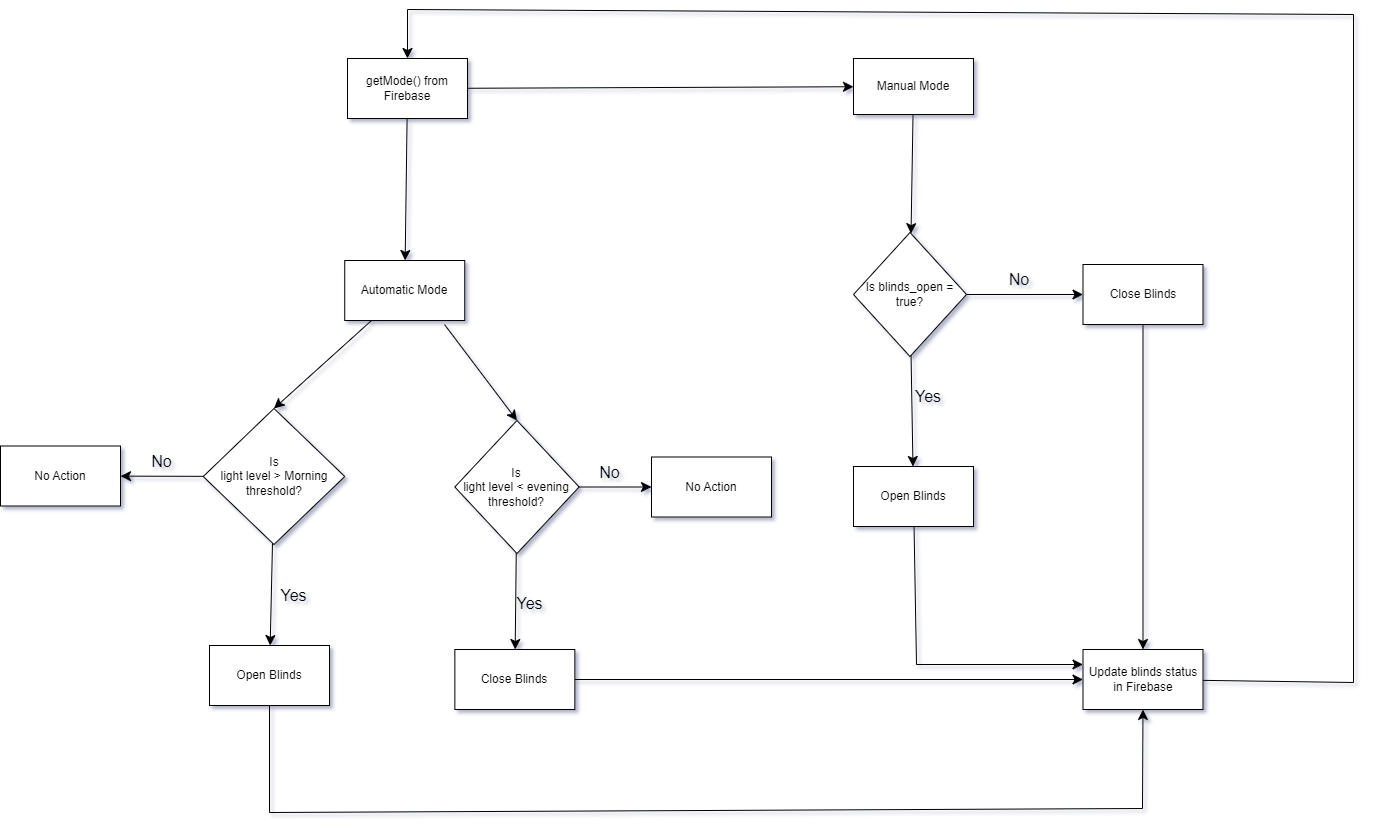

The diagram above was exported from draw.io. Its source (the exported page's mxGraphModel, read from the mxfile embedded in the PNG):
<mxGraphModel dx="2849" dy="1466" grid="0" gridSize="10" guides="1" tooltips="1" connect="1" arrows="1" fold="1" page="0" pageScale="1" pageWidth="850" pageHeight="1100" math="0" shadow="0">
  <root>
    <mxCell id="0" />
    <mxCell id="1" parent="0" />
    <mxCell id="9gprDdLiZxy7m9Yv_SxO-5" value="" style="edgeStyle=none;curved=1;rounded=0;orthogonalLoop=1;jettySize=auto;html=1;fontSize=12;startSize=8;endSize=8;" edge="1" parent="1" source="9gprDdLiZxy7m9Yv_SxO-1" target="9gprDdLiZxy7m9Yv_SxO-4">
      <mxGeometry relative="1" as="geometry" />
    </mxCell>
    <mxCell id="9gprDdLiZxy7m9Yv_SxO-25" value="" style="edgeStyle=none;curved=1;rounded=0;orthogonalLoop=1;jettySize=auto;html=1;fontSize=12;startSize=8;endSize=8;" edge="1" parent="1" source="9gprDdLiZxy7m9Yv_SxO-1" target="9gprDdLiZxy7m9Yv_SxO-24">
      <mxGeometry relative="1" as="geometry" />
    </mxCell>
    <mxCell id="9gprDdLiZxy7m9Yv_SxO-1" value="getMode() from Firebase" style="rounded=0;whiteSpace=wrap;html=1;" vertex="1" parent="1">
      <mxGeometry x="-302" y="-18" width="120" height="60" as="geometry" />
    </mxCell>
    <mxCell id="9gprDdLiZxy7m9Yv_SxO-7" value="" style="edgeStyle=none;curved=1;rounded=0;orthogonalLoop=1;jettySize=auto;html=1;fontSize=12;startSize=8;endSize=8;" edge="1" parent="1" source="9gprDdLiZxy7m9Yv_SxO-4" target="9gprDdLiZxy7m9Yv_SxO-6">
      <mxGeometry relative="1" as="geometry" />
    </mxCell>
    <mxCell id="9gprDdLiZxy7m9Yv_SxO-4" value="Manual Mode" style="rounded=0;whiteSpace=wrap;html=1;" vertex="1" parent="1">
      <mxGeometry x="204" y="-18" width="120" height="56" as="geometry" />
    </mxCell>
    <mxCell id="9gprDdLiZxy7m9Yv_SxO-9" value="" style="edgeStyle=none;curved=1;rounded=0;orthogonalLoop=1;jettySize=auto;html=1;fontSize=12;startSize=8;endSize=8;" edge="1" parent="1" source="9gprDdLiZxy7m9Yv_SxO-6" target="9gprDdLiZxy7m9Yv_SxO-8">
      <mxGeometry relative="1" as="geometry" />
    </mxCell>
    <mxCell id="9gprDdLiZxy7m9Yv_SxO-14" value="" style="edgeStyle=none;curved=1;rounded=0;orthogonalLoop=1;jettySize=auto;html=1;fontSize=12;startSize=8;endSize=8;" edge="1" parent="1" source="9gprDdLiZxy7m9Yv_SxO-6" target="9gprDdLiZxy7m9Yv_SxO-13">
      <mxGeometry relative="1" as="geometry" />
    </mxCell>
    <mxCell id="9gprDdLiZxy7m9Yv_SxO-6" value="Is blinds_open = true?" style="rhombus;whiteSpace=wrap;html=1;rounded=0;" vertex="1" parent="1">
      <mxGeometry x="204" y="156" width="113" height="124" as="geometry" />
    </mxCell>
    <mxCell id="9gprDdLiZxy7m9Yv_SxO-65" value="" style="edgeStyle=none;curved=0;rounded=0;orthogonalLoop=1;jettySize=auto;html=1;fontSize=12;startSize=8;endSize=8;entryX=0;entryY=0.25;entryDx=0;entryDy=0;" edge="1" parent="1" source="9gprDdLiZxy7m9Yv_SxO-8" target="9gprDdLiZxy7m9Yv_SxO-35">
      <mxGeometry relative="1" as="geometry">
        <mxPoint x="264" y="600" as="targetPoint" />
        <Array as="points">
          <mxPoint x="267" y="588" />
        </Array>
      </mxGeometry>
    </mxCell>
    <mxCell id="9gprDdLiZxy7m9Yv_SxO-8" value="Open Blinds" style="whiteSpace=wrap;html=1;rounded=0;" vertex="1" parent="1">
      <mxGeometry x="204" y="390" width="120" height="60" as="geometry" />
    </mxCell>
    <mxCell id="9gprDdLiZxy7m9Yv_SxO-10" value="Yes" style="text;html=1;align=center;verticalAlign=middle;whiteSpace=wrap;rounded=0;fontSize=16;" vertex="1" parent="1">
      <mxGeometry x="249" y="305" width="60" height="30" as="geometry" />
    </mxCell>
    <mxCell id="9gprDdLiZxy7m9Yv_SxO-18" value="" style="edgeStyle=none;curved=1;rounded=0;orthogonalLoop=1;jettySize=auto;html=1;fontSize=12;startSize=8;endSize=8;entryX=0.5;entryY=0;entryDx=0;entryDy=0;" edge="1" parent="1" source="9gprDdLiZxy7m9Yv_SxO-13" target="9gprDdLiZxy7m9Yv_SxO-35">
      <mxGeometry relative="1" as="geometry">
        <mxPoint x="493.92574257425713" y="390" as="targetPoint" />
      </mxGeometry>
    </mxCell>
    <mxCell id="9gprDdLiZxy7m9Yv_SxO-13" value="Close Blinds" style="whiteSpace=wrap;html=1;rounded=0;" vertex="1" parent="1">
      <mxGeometry x="433.5" y="188" width="120" height="60" as="geometry" />
    </mxCell>
    <mxCell id="9gprDdLiZxy7m9Yv_SxO-15" value="No" style="text;html=1;align=center;verticalAlign=middle;whiteSpace=wrap;rounded=0;fontSize=16;" vertex="1" parent="1">
      <mxGeometry x="340" y="188" width="60" height="30" as="geometry" />
    </mxCell>
    <mxCell id="9gprDdLiZxy7m9Yv_SxO-47" value="" style="edgeStyle=none;curved=1;rounded=0;orthogonalLoop=1;jettySize=auto;html=1;fontSize=12;startSize=8;endSize=8;entryX=0.5;entryY=0;entryDx=0;entryDy=0;" edge="1" parent="1" target="9gprDdLiZxy7m9Yv_SxO-39">
      <mxGeometry relative="1" as="geometry">
        <mxPoint x="-205.00119047619037" y="248" as="sourcePoint" />
      </mxGeometry>
    </mxCell>
    <mxCell id="9gprDdLiZxy7m9Yv_SxO-50" value="" style="edgeStyle=none;curved=1;rounded=0;orthogonalLoop=1;jettySize=auto;html=1;fontSize=12;startSize=8;endSize=8;entryX=0.5;entryY=0;entryDx=0;entryDy=0;" edge="1" parent="1" source="9gprDdLiZxy7m9Yv_SxO-24" target="9gprDdLiZxy7m9Yv_SxO-26">
      <mxGeometry relative="1" as="geometry">
        <mxPoint x="-418.25" y="214" as="targetPoint" />
      </mxGeometry>
    </mxCell>
    <mxCell id="9gprDdLiZxy7m9Yv_SxO-24" value="Automatic Mode" style="rounded=0;whiteSpace=wrap;html=1;" vertex="1" parent="1">
      <mxGeometry x="-304.75" y="184" width="120" height="60" as="geometry" />
    </mxCell>
    <mxCell id="9gprDdLiZxy7m9Yv_SxO-30" value="" style="edgeStyle=none;curved=1;rounded=0;orthogonalLoop=1;jettySize=auto;html=1;fontSize=12;startSize=8;endSize=8;" edge="1" parent="1" source="9gprDdLiZxy7m9Yv_SxO-26" target="9gprDdLiZxy7m9Yv_SxO-29">
      <mxGeometry relative="1" as="geometry" />
    </mxCell>
    <mxCell id="9gprDdLiZxy7m9Yv_SxO-33" value="" style="edgeStyle=none;curved=1;rounded=0;orthogonalLoop=1;jettySize=auto;html=1;fontSize=12;startSize=8;endSize=8;" edge="1" parent="1" source="9gprDdLiZxy7m9Yv_SxO-26" target="9gprDdLiZxy7m9Yv_SxO-32">
      <mxGeometry relative="1" as="geometry" />
    </mxCell>
    <mxCell id="9gprDdLiZxy7m9Yv_SxO-26" value="Is &lt;br&gt;light level &amp;gt; Morning threshold?" style="rhombus;whiteSpace=wrap;html=1;rounded=0;" vertex="1" parent="1">
      <mxGeometry x="-446.25" y="332" width="141.5" height="136" as="geometry" />
    </mxCell>
    <mxCell id="9gprDdLiZxy7m9Yv_SxO-63" value="" style="edgeStyle=none;curved=0;rounded=0;orthogonalLoop=1;jettySize=auto;html=1;fontSize=12;startSize=8;endSize=8;entryX=0.5;entryY=1;entryDx=0;entryDy=0;" edge="1" parent="1" source="9gprDdLiZxy7m9Yv_SxO-29" target="9gprDdLiZxy7m9Yv_SxO-35">
      <mxGeometry relative="1" as="geometry">
        <mxPoint x="492" y="726" as="targetPoint" />
        <Array as="points">
          <mxPoint x="-380" y="736" />
          <mxPoint x="493" y="732" />
        </Array>
      </mxGeometry>
    </mxCell>
    <mxCell id="9gprDdLiZxy7m9Yv_SxO-29" value="Open Blinds" style="whiteSpace=wrap;html=1;rounded=0;" vertex="1" parent="1">
      <mxGeometry x="-440" y="569" width="120" height="60" as="geometry" />
    </mxCell>
    <mxCell id="9gprDdLiZxy7m9Yv_SxO-31" value="Yes" style="text;html=1;align=center;verticalAlign=middle;resizable=0;points=[];autosize=1;strokeColor=none;fillColor=none;fontSize=16;" vertex="1" parent="1">
      <mxGeometry x="-378" y="503" width="44" height="31" as="geometry" />
    </mxCell>
    <mxCell id="9gprDdLiZxy7m9Yv_SxO-32" value="No Action" style="whiteSpace=wrap;html=1;rounded=0;" vertex="1" parent="1">
      <mxGeometry x="-649" y="369.5" width="120" height="60" as="geometry" />
    </mxCell>
    <mxCell id="9gprDdLiZxy7m9Yv_SxO-34" value="No" style="text;html=1;align=center;verticalAlign=middle;resizable=0;points=[];autosize=1;strokeColor=none;fillColor=none;fontSize=16;" vertex="1" parent="1">
      <mxGeometry x="-507" y="369.5" width="38" height="31" as="geometry" />
    </mxCell>
    <mxCell id="9gprDdLiZxy7m9Yv_SxO-67" value="" style="edgeStyle=none;curved=0;rounded=0;orthogonalLoop=1;jettySize=auto;html=1;fontSize=12;startSize=8;endSize=8;entryX=0.5;entryY=0;entryDx=0;entryDy=0;" edge="1" parent="1" source="9gprDdLiZxy7m9Yv_SxO-35" target="9gprDdLiZxy7m9Yv_SxO-1">
      <mxGeometry relative="1" as="geometry">
        <mxPoint x="-238" y="-80" as="targetPoint" />
        <Array as="points">
          <mxPoint x="704" y="606" />
          <mxPoint x="704" y="-62" />
          <mxPoint x="-242" y="-67" />
        </Array>
      </mxGeometry>
    </mxCell>
    <mxCell id="9gprDdLiZxy7m9Yv_SxO-35" value="Update blinds status in Firebase" style="whiteSpace=wrap;html=1;rounded=0;" vertex="1" parent="1">
      <mxGeometry x="433.5" y="573" width="120" height="60" as="geometry" />
    </mxCell>
    <mxCell id="9gprDdLiZxy7m9Yv_SxO-42" value="" style="edgeStyle=none;curved=1;rounded=0;orthogonalLoop=1;jettySize=auto;html=1;fontSize=12;startSize=8;endSize=8;" edge="1" parent="1" source="9gprDdLiZxy7m9Yv_SxO-39" target="9gprDdLiZxy7m9Yv_SxO-41">
      <mxGeometry relative="1" as="geometry" />
    </mxCell>
    <mxCell id="9gprDdLiZxy7m9Yv_SxO-44" value="" style="edgeStyle=none;curved=1;rounded=0;orthogonalLoop=1;jettySize=auto;html=1;fontSize=12;startSize=8;endSize=8;" edge="1" parent="1" source="9gprDdLiZxy7m9Yv_SxO-39" target="9gprDdLiZxy7m9Yv_SxO-43">
      <mxGeometry relative="1" as="geometry" />
    </mxCell>
    <mxCell id="9gprDdLiZxy7m9Yv_SxO-39" value="Is&lt;br&gt;light level &amp;lt; evening threshold?" style="rhombus;whiteSpace=wrap;html=1;rounded=0;" vertex="1" parent="1">
      <mxGeometry x="-194.65" y="344" width="124.25" height="133" as="geometry" />
    </mxCell>
    <mxCell id="9gprDdLiZxy7m9Yv_SxO-56" value="" style="edgeStyle=none;curved=1;rounded=0;orthogonalLoop=1;jettySize=auto;html=1;fontSize=12;startSize=8;endSize=8;entryX=0;entryY=0.5;entryDx=0;entryDy=0;" edge="1" parent="1" source="9gprDdLiZxy7m9Yv_SxO-41" target="9gprDdLiZxy7m9Yv_SxO-35">
      <mxGeometry relative="1" as="geometry">
        <mxPoint x="45.35500000000002" y="603" as="targetPoint" />
      </mxGeometry>
    </mxCell>
    <mxCell id="9gprDdLiZxy7m9Yv_SxO-41" value="Close Blinds" style="whiteSpace=wrap;html=1;rounded=0;" vertex="1" parent="1">
      <mxGeometry x="-194.645" y="573" width="120" height="60" as="geometry" />
    </mxCell>
    <mxCell id="9gprDdLiZxy7m9Yv_SxO-43" value="No Action" style="whiteSpace=wrap;html=1;rounded=0;" vertex="1" parent="1">
      <mxGeometry x="1.9949999999999974" y="380.5" width="120" height="60" as="geometry" />
    </mxCell>
    <mxCell id="9gprDdLiZxy7m9Yv_SxO-51" value="Yes" style="text;html=1;align=center;verticalAlign=middle;resizable=0;points=[];autosize=1;strokeColor=none;fillColor=none;fontSize=16;" vertex="1" parent="1">
      <mxGeometry x="-142" y="512" width="44" height="31" as="geometry" />
    </mxCell>
    <mxCell id="9gprDdLiZxy7m9Yv_SxO-52" value="No" style="text;html=1;align=center;verticalAlign=middle;resizable=0;points=[];autosize=1;strokeColor=none;fillColor=none;fontSize=16;" vertex="1" parent="1">
      <mxGeometry x="-59" y="380.5" width="38" height="31" as="geometry" />
    </mxCell>
  </root>
</mxGraphModel>